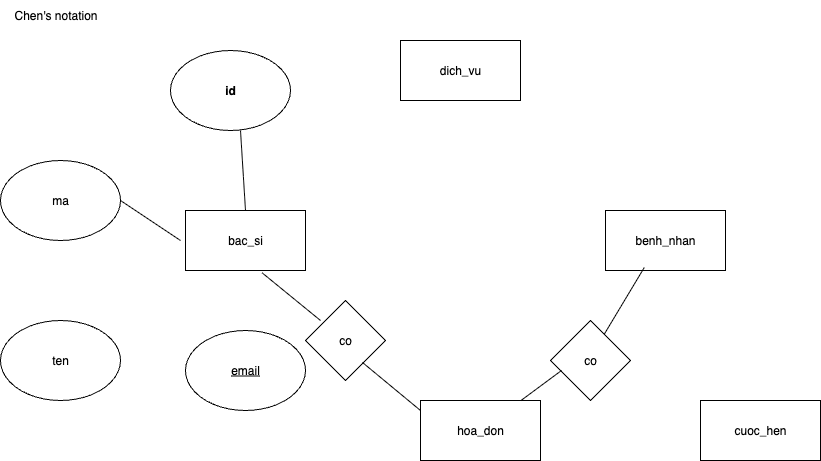

The diagram above was exported from draw.io. Its source (the exported page's mxGraphModel, read from the mxfile embedded in the PNG):
<mxGraphModel dx="1817" dy="647" grid="1" gridSize="10" guides="1" tooltips="1" connect="1" arrows="1" fold="1" page="1" pageScale="1" pageWidth="850" pageHeight="1100" math="0" shadow="0">
  <root>
    <mxCell id="0" />
    <mxCell id="1" parent="0" />
    <mxCell id="z3iANoOY-z8obHGmipzv-1" value="Chen's notation" style="text;html=1;align=center;verticalAlign=middle;resizable=0;points=[];autosize=1;strokeColor=none;fillColor=none;" vertex="1" parent="1">
      <mxGeometry x="-30" y="10" width="110" height="30" as="geometry" />
    </mxCell>
    <mxCell id="z3iANoOY-z8obHGmipzv-2" value="bac_si" style="rounded=0;whiteSpace=wrap;html=1;" vertex="1" parent="1">
      <mxGeometry x="155" y="220" width="120" height="60" as="geometry" />
    </mxCell>
    <mxCell id="z3iANoOY-z8obHGmipzv-3" value="benh_nhan" style="rounded=0;whiteSpace=wrap;html=1;" vertex="1" parent="1">
      <mxGeometry x="575" y="220" width="120" height="60" as="geometry" />
    </mxCell>
    <mxCell id="z3iANoOY-z8obHGmipzv-4" value="hoa_don" style="rounded=0;whiteSpace=wrap;html=1;" vertex="1" parent="1">
      <mxGeometry x="390" y="410" width="120" height="60" as="geometry" />
    </mxCell>
    <mxCell id="z3iANoOY-z8obHGmipzv-5" value="cuoc_hen" style="rounded=0;whiteSpace=wrap;html=1;" vertex="1" parent="1">
      <mxGeometry x="670" y="410" width="120" height="60" as="geometry" />
    </mxCell>
    <mxCell id="z3iANoOY-z8obHGmipzv-6" value="dich_vu" style="rounded=0;whiteSpace=wrap;html=1;" vertex="1" parent="1">
      <mxGeometry x="370" y="50" width="120" height="60" as="geometry" />
    </mxCell>
    <mxCell id="z3iANoOY-z8obHGmipzv-7" value="&lt;b&gt;id&lt;/b&gt;" style="ellipse;whiteSpace=wrap;html=1;" vertex="1" parent="1">
      <mxGeometry x="140" y="60" width="120" height="80" as="geometry" />
    </mxCell>
    <mxCell id="z3iANoOY-z8obHGmipzv-8" value="ma" style="ellipse;whiteSpace=wrap;html=1;" vertex="1" parent="1">
      <mxGeometry x="-30" y="170" width="120" height="80" as="geometry" />
    </mxCell>
    <mxCell id="z3iANoOY-z8obHGmipzv-9" value="ten" style="ellipse;whiteSpace=wrap;html=1;" vertex="1" parent="1">
      <mxGeometry x="-30" y="330" width="120" height="80" as="geometry" />
    </mxCell>
    <mxCell id="z3iANoOY-z8obHGmipzv-10" value="&lt;u&gt;email&lt;/u&gt;" style="ellipse;whiteSpace=wrap;html=1;" vertex="1" parent="1">
      <mxGeometry x="155" y="340" width="120" height="80" as="geometry" />
    </mxCell>
    <mxCell id="z3iANoOY-z8obHGmipzv-12" value="" style="endArrow=none;html=1;rounded=0;entryX=0.5;entryY=0;entryDx=0;entryDy=0;" edge="1" parent="1" target="z3iANoOY-z8obHGmipzv-2">
      <mxGeometry width="50" height="50" relative="1" as="geometry">
        <mxPoint x="210" y="140" as="sourcePoint" />
        <mxPoint x="260" y="90" as="targetPoint" />
      </mxGeometry>
    </mxCell>
    <mxCell id="z3iANoOY-z8obHGmipzv-13" value="" style="endArrow=none;html=1;rounded=0;exitX=1;exitY=0.5;exitDx=0;exitDy=0;" edge="1" parent="1" source="z3iANoOY-z8obHGmipzv-8">
      <mxGeometry width="50" height="50" relative="1" as="geometry">
        <mxPoint x="210" y="190" as="sourcePoint" />
        <mxPoint x="150" y="250" as="targetPoint" />
      </mxGeometry>
    </mxCell>
    <mxCell id="z3iANoOY-z8obHGmipzv-14" value="" style="endArrow=none;html=1;rounded=0;exitX=0.638;exitY=1.038;exitDx=0;exitDy=0;exitPerimeter=0;" edge="1" parent="1" source="z3iANoOY-z8obHGmipzv-2">
      <mxGeometry width="50" height="50" relative="1" as="geometry">
        <mxPoint x="420" y="330" as="sourcePoint" />
        <mxPoint x="290" y="330" as="targetPoint" />
      </mxGeometry>
    </mxCell>
    <mxCell id="z3iANoOY-z8obHGmipzv-15" value="co" style="rhombus;whiteSpace=wrap;html=1;" vertex="1" parent="1">
      <mxGeometry x="275" y="310" width="80" height="80" as="geometry" />
    </mxCell>
    <mxCell id="z3iANoOY-z8obHGmipzv-16" value="" style="endArrow=none;html=1;rounded=0;exitX=0.638;exitY=1.038;exitDx=0;exitDy=0;exitPerimeter=0;" edge="1" parent="1">
      <mxGeometry width="50" height="50" relative="1" as="geometry">
        <mxPoint x="332" y="372" as="sourcePoint" />
        <mxPoint x="390" y="420" as="targetPoint" />
      </mxGeometry>
    </mxCell>
    <mxCell id="z3iANoOY-z8obHGmipzv-17" value="" style="endArrow=none;html=1;rounded=0;exitX=0.323;exitY=0.951;exitDx=0;exitDy=0;exitPerimeter=0;" edge="1" parent="1" source="z3iANoOY-z8obHGmipzv-3">
      <mxGeometry width="50" height="50" relative="1" as="geometry">
        <mxPoint x="470" y="380" as="sourcePoint" />
        <mxPoint x="570" y="350" as="targetPoint" />
      </mxGeometry>
    </mxCell>
    <mxCell id="z3iANoOY-z8obHGmipzv-18" value="co" style="rhombus;whiteSpace=wrap;html=1;" vertex="1" parent="1">
      <mxGeometry x="520" y="330" width="80" height="80" as="geometry" />
    </mxCell>
    <mxCell id="z3iANoOY-z8obHGmipzv-19" value="" style="endArrow=none;html=1;rounded=0;exitX=0.638;exitY=1.038;exitDx=0;exitDy=0;exitPerimeter=0;" edge="1" parent="1" target="z3iANoOY-z8obHGmipzv-4">
      <mxGeometry width="50" height="50" relative="1" as="geometry">
        <mxPoint x="531" y="380" as="sourcePoint" />
        <mxPoint x="589" y="428" as="targetPoint" />
      </mxGeometry>
    </mxCell>
  </root>
</mxGraphModel>